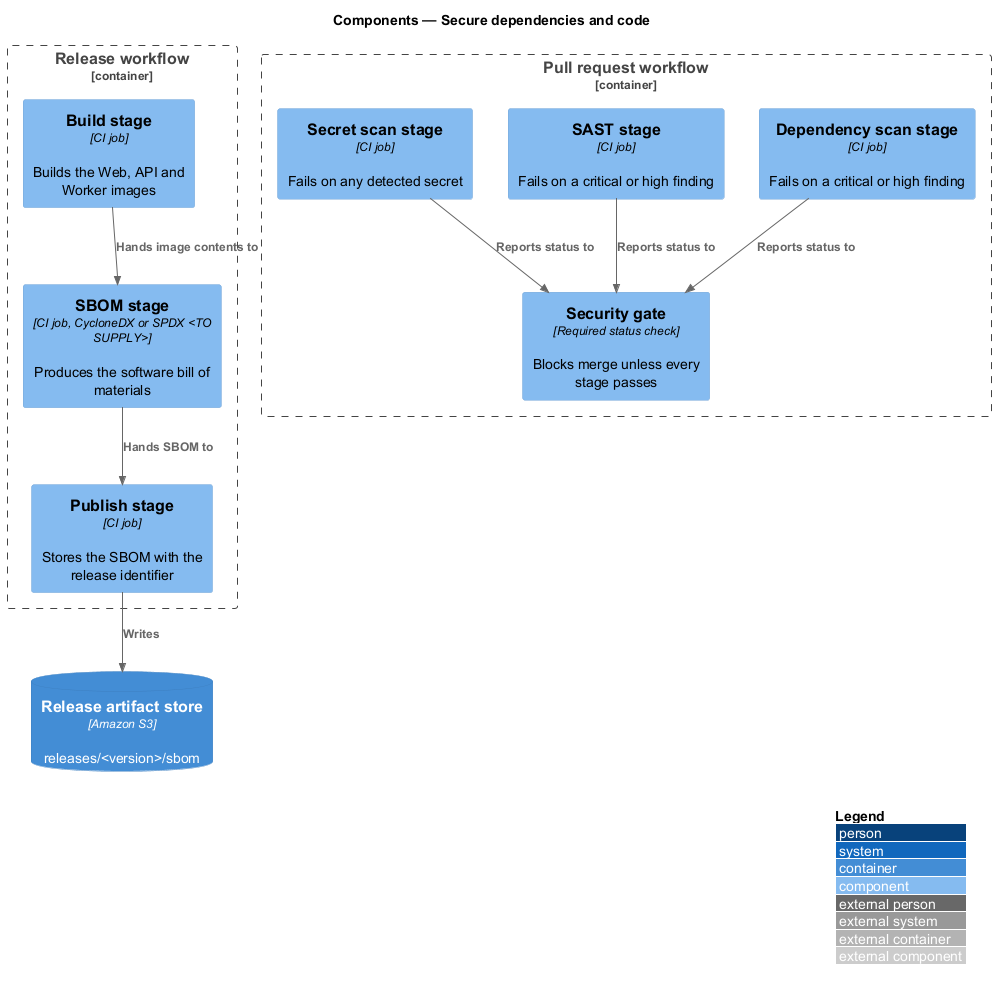

The diagram above was rendered by PlantUML. Its source (embedded in the PNG):
@startuml
!include <C4/C4_Component>
LAYOUT_WITH_LEGEND()
title Components — Secure dependencies and code

Container_Boundary(pr, "Pull request workflow") {
  Component(depstage, "Dependency scan stage", "CI job", "Fails on a critical or high finding")
  Component(saststage, "SAST stage", "CI job", "Fails on a critical or high finding")
  Component(secstage, "Secret scan stage", "CI job", "Fails on any detected secret")
  Component(gate, "Security gate", "Required status check", "Blocks merge unless every stage passes")
}
Container_Boundary(rel, "Release workflow") {
  Component(build, "Build stage", "CI job", "Builds the Web, API and Worker images")
  Component(sbom, "SBOM stage", "CI job, CycloneDX or SPDX <TO SUPPLY>", "Produces the software bill of materials")
  Component(publish, "Publish stage", "CI job", "Stores the SBOM with the release identifier")
}
ContainerDb(store, "Release artifact store", "Amazon S3", "releases/<version>/sbom")
Rel(depstage, gate, "Reports status to")
Rel(saststage, gate, "Reports status to")
Rel(secstage, gate, "Reports status to")
Rel(build, sbom, "Hands image contents to")
Rel(sbom, publish, "Hands SBOM to")
Rel(publish, store, "Writes")
@enduml